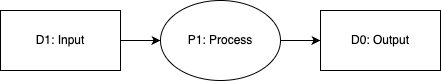

The diagram above was exported from draw.io. Its source (the exported page's mxGraphModel, read from the mxfile embedded in the PNG):
<mxGraphModel dx="1052" dy="686" grid="1" gridSize="10" guides="1" tooltips="1" connect="1" arrows="1" fold="1" page="1" pageScale="1" pageWidth="827" pageHeight="1169" math="0" shadow="0">
  <root>
    <mxCell id="0" />
    <mxCell id="1" parent="0" />
    <mxCell id="2" value="D0: Output" style="rounded=0;whiteSpace=wrap;html=1;" parent="1" vertex="1">
      <mxGeometry x="320" y="10" width="120" height="60" as="geometry" />
    </mxCell>
    <mxCell id="4" value="" style="edgeStyle=orthogonalEdgeStyle;html=1;jumpStyle=gap;" parent="1" source="3" target="2" edge="1">
      <mxGeometry relative="1" as="geometry" />
    </mxCell>
    <mxCell id="3" value="P1: Process" style="ellipse;whiteSpace=wrap;html=1;" parent="1" vertex="1">
      <mxGeometry x="160" width="120" height="80" as="geometry" />
    </mxCell>
    <mxCell id="6" value="" style="edgeStyle=orthogonalEdgeStyle;html=1;jumpStyle=gap;" parent="1" source="5" target="3" edge="1">
      <mxGeometry relative="1" as="geometry" />
    </mxCell>
    <mxCell id="5" value="D1: Input" style="rounded=0;whiteSpace=wrap;html=1;" parent="1" vertex="1">
      <mxGeometry y="10" width="120" height="60" as="geometry" />
    </mxCell>
  </root>
</mxGraphModel>